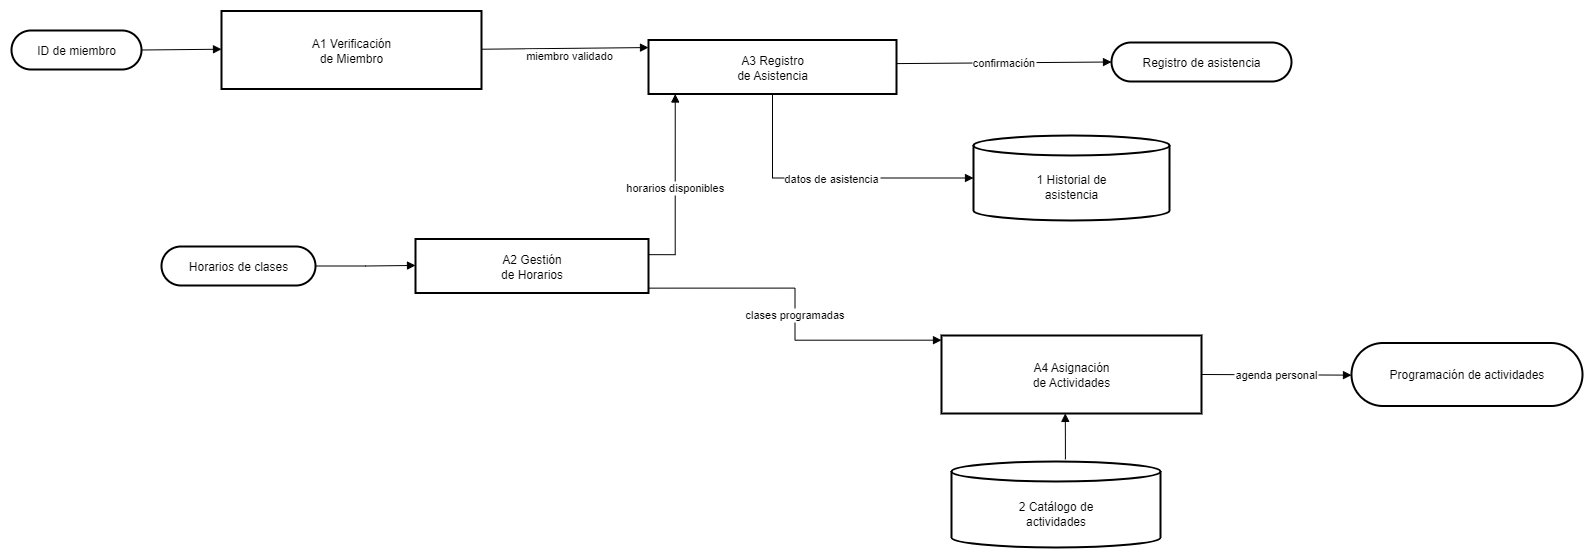

The diagram above was exported from draw.io. Its source (the exported page's mxGraphModel, read from the mxfile embedded in the PNG):
<mxGraphModel dx="1383" dy="660" grid="1" gridSize="10" guides="1" tooltips="1" connect="1" arrows="1" fold="1" page="1" pageScale="1" pageWidth="850" pageHeight="1100" math="0" shadow="0">
  <root>
    <mxCell id="0" />
    <mxCell id="1" parent="0" />
    <mxCell id="hLxNO80UX05t6DogJavg-1" value="ID de miembro" style="rounded=1;whiteSpace=wrap;arcSize=50;strokeWidth=2;" parent="1" vertex="1">
      <mxGeometry x="50" y="89" width="130" height="39" as="geometry" />
    </mxCell>
    <mxCell id="hLxNO80UX05t6DogJavg-2" value="A1 Verificación&#10;de Miembro" style="whiteSpace=wrap;strokeWidth=2;" parent="1" vertex="1">
      <mxGeometry x="260" y="69.5" width="260" height="78" as="geometry" />
    </mxCell>
    <mxCell id="hLxNO80UX05t6DogJavg-3" value="Horarios de clases" style="rounded=1;whiteSpace=wrap;arcSize=50;strokeWidth=2;" parent="1" vertex="1">
      <mxGeometry x="200" y="305" width="154" height="39" as="geometry" />
    </mxCell>
    <mxCell id="hLxNO80UX05t6DogJavg-4" value="A2 Gestión&#10;de Horarios" style="whiteSpace=wrap;strokeWidth=2;" parent="1" vertex="1">
      <mxGeometry x="454" y="297.5" width="233" height="54" as="geometry" />
    </mxCell>
    <mxCell id="hLxNO80UX05t6DogJavg-5" value="A3 Registro&#10;de Asistencia" style="whiteSpace=wrap;strokeWidth=2;" parent="1" vertex="1">
      <mxGeometry x="687" y="98.5" width="248" height="54" as="geometry" />
    </mxCell>
    <mxCell id="hLxNO80UX05t6DogJavg-6" value="A4 Asignación&#10;de Actividades" style="whiteSpace=wrap;strokeWidth=2;" parent="1" vertex="1">
      <mxGeometry x="980" y="394" width="260" height="78" as="geometry" />
    </mxCell>
    <mxCell id="hLxNO80UX05t6DogJavg-7" value="1 Historial de&#10;asistencia" style="shape=cylinder3;boundedLbl=1;backgroundOutline=1;size=10;strokeWidth=2;whiteSpace=wrap;" parent="1" vertex="1">
      <mxGeometry x="1012" y="194" width="196" height="85" as="geometry" />
    </mxCell>
    <mxCell id="hLxNO80UX05t6DogJavg-8" value="2 Catálogo de&#10;actividades" style="shape=cylinder3;boundedLbl=1;backgroundOutline=1;size=10;strokeWidth=2;whiteSpace=wrap;" parent="1" vertex="1">
      <mxGeometry x="990" y="520" width="209" height="86" as="geometry" />
    </mxCell>
    <mxCell id="hLxNO80UX05t6DogJavg-9" value="Registro de asistencia" style="rounded=1;whiteSpace=wrap;arcSize=50;strokeWidth=2;" parent="1" vertex="1">
      <mxGeometry x="1150" y="101" width="180" height="39" as="geometry" />
    </mxCell>
    <mxCell id="hLxNO80UX05t6DogJavg-10" value="Programación de actividades" style="rounded=1;whiteSpace=wrap;arcSize=50;strokeWidth=2;" parent="1" vertex="1">
      <mxGeometry x="1390" y="401.5" width="231" height="63" as="geometry" />
    </mxCell>
    <mxCell id="hLxNO80UX05t6DogJavg-11" value="" style="curved=1;startArrow=none;endArrow=block;exitX=1;exitY=0.5;entryX=0;entryY=0.49;rounded=0;" parent="1" source="hLxNO80UX05t6DogJavg-1" target="hLxNO80UX05t6DogJavg-2" edge="1">
      <mxGeometry relative="1" as="geometry">
        <Array as="points" />
      </mxGeometry>
    </mxCell>
    <mxCell id="hLxNO80UX05t6DogJavg-12" value="" style="startArrow=none;endArrow=block;exitX=1;exitY=0.5;entryX=0;entryY=0.49;rounded=0;edgeStyle=orthogonalEdgeStyle;" parent="1" source="hLxNO80UX05t6DogJavg-3" target="hLxNO80UX05t6DogJavg-4" edge="1">
      <mxGeometry relative="1" as="geometry" />
    </mxCell>
    <mxCell id="hLxNO80UX05t6DogJavg-13" value="miembro validado" style="startArrow=none;endArrow=block;exitX=1;exitY=0.49;entryX=0;entryY=0.14;rounded=0;" parent="1" source="hLxNO80UX05t6DogJavg-2" target="hLxNO80UX05t6DogJavg-5" edge="1">
      <mxGeometry x="0.049" y="-7" relative="1" as="geometry">
        <mxPoint as="offset" />
      </mxGeometry>
    </mxCell>
    <mxCell id="hLxNO80UX05t6DogJavg-14" value="horarios disponibles" style="startArrow=none;endArrow=block;exitX=1;exitY=0.29;entryX=0.1;entryY=1.01;rounded=0;edgeStyle=orthogonalEdgeStyle;" parent="1" source="hLxNO80UX05t6DogJavg-4" target="hLxNO80UX05t6DogJavg-5" edge="1">
      <mxGeometry relative="1" as="geometry" />
    </mxCell>
    <mxCell id="hLxNO80UX05t6DogJavg-15" value="clases programadas" style="startArrow=none;endArrow=block;exitX=1;exitY=0.91;entryX=0;entryY=0.06;rounded=0;edgeStyle=orthogonalEdgeStyle;" parent="1" source="hLxNO80UX05t6DogJavg-4" target="hLxNO80UX05t6DogJavg-6" edge="1">
      <mxGeometry relative="1" as="geometry" />
    </mxCell>
    <mxCell id="hLxNO80UX05t6DogJavg-16" value="datos de asistencia" style="startArrow=none;endArrow=block;exitX=0.5;exitY=1;entryX=0;entryY=0.5;rounded=0;edgeStyle=orthogonalEdgeStyle;exitDx=0;exitDy=0;" parent="1" source="hLxNO80UX05t6DogJavg-5" target="hLxNO80UX05t6DogJavg-7" edge="1">
      <mxGeometry relative="1" as="geometry" />
    </mxCell>
    <mxCell id="hLxNO80UX05t6DogJavg-17" value="" style="startArrow=none;endArrow=block;exitX=0.545;exitY=-0.024;entryX=0.476;entryY=0.999;rounded=0;edgeStyle=orthogonalEdgeStyle;entryDx=0;entryDy=0;exitDx=0;exitDy=0;exitPerimeter=0;entryPerimeter=0;" parent="1" source="hLxNO80UX05t6DogJavg-8" target="hLxNO80UX05t6DogJavg-6" edge="1">
      <mxGeometry relative="1" as="geometry" />
    </mxCell>
    <mxCell id="hLxNO80UX05t6DogJavg-18" value="confirmación" style="startArrow=none;endArrow=block;exitX=0.998;exitY=0.437;entryX=0;entryY=0.5;rounded=0;exitDx=0;exitDy=0;exitPerimeter=0;entryDx=0;entryDy=0;" parent="1" source="hLxNO80UX05t6DogJavg-5" target="hLxNO80UX05t6DogJavg-9" edge="1">
      <mxGeometry relative="1" as="geometry" />
    </mxCell>
    <mxCell id="hLxNO80UX05t6DogJavg-19" value="agenda personal" style="curved=1;startArrow=none;endArrow=block;exitX=1;exitY=0.5;entryX=0;entryY=0.51;rounded=0;" parent="1" source="hLxNO80UX05t6DogJavg-6" target="hLxNO80UX05t6DogJavg-10" edge="1">
      <mxGeometry relative="1" as="geometry">
        <Array as="points" />
      </mxGeometry>
    </mxCell>
  </root>
</mxGraphModel>